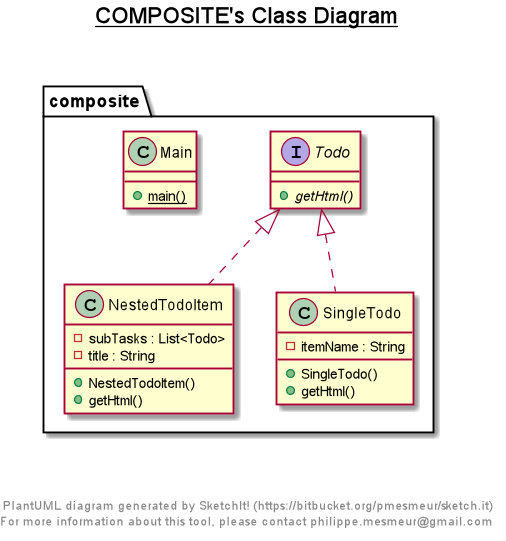

The diagram above was rendered by PlantUML. Its source (embedded in the PNG):
@startuml

title __COMPOSITE's Class Diagram__\n

  namespace composite {
    class composite.Main {
        {static} + main()
    }
  }
  

  namespace composite {
    class composite.NestedTodoItem {
        - subTasks : List<Todo>
        - title : String
        + NestedTodoItem()
        + getHtml()
    }
  }
  

  namespace composite {
    class composite.SingleTodo {
        - itemName : String
        + SingleTodo()
        + getHtml()
    }
  }
  

  namespace composite {
    interface composite.Todo {
        {abstract} + getHtml()
    }
  }
  

  composite.NestedTodoItem .up.|> composite.Todo
  composite.SingleTodo .up.|> composite.Todo


right footer


PlantUML diagram generated by SketchIt! (https://bitbucket.org/pmesmeur/sketch.it)
For more information about this tool, please contact philippe.mesmeur@gmail.com
endfooter

@enduml